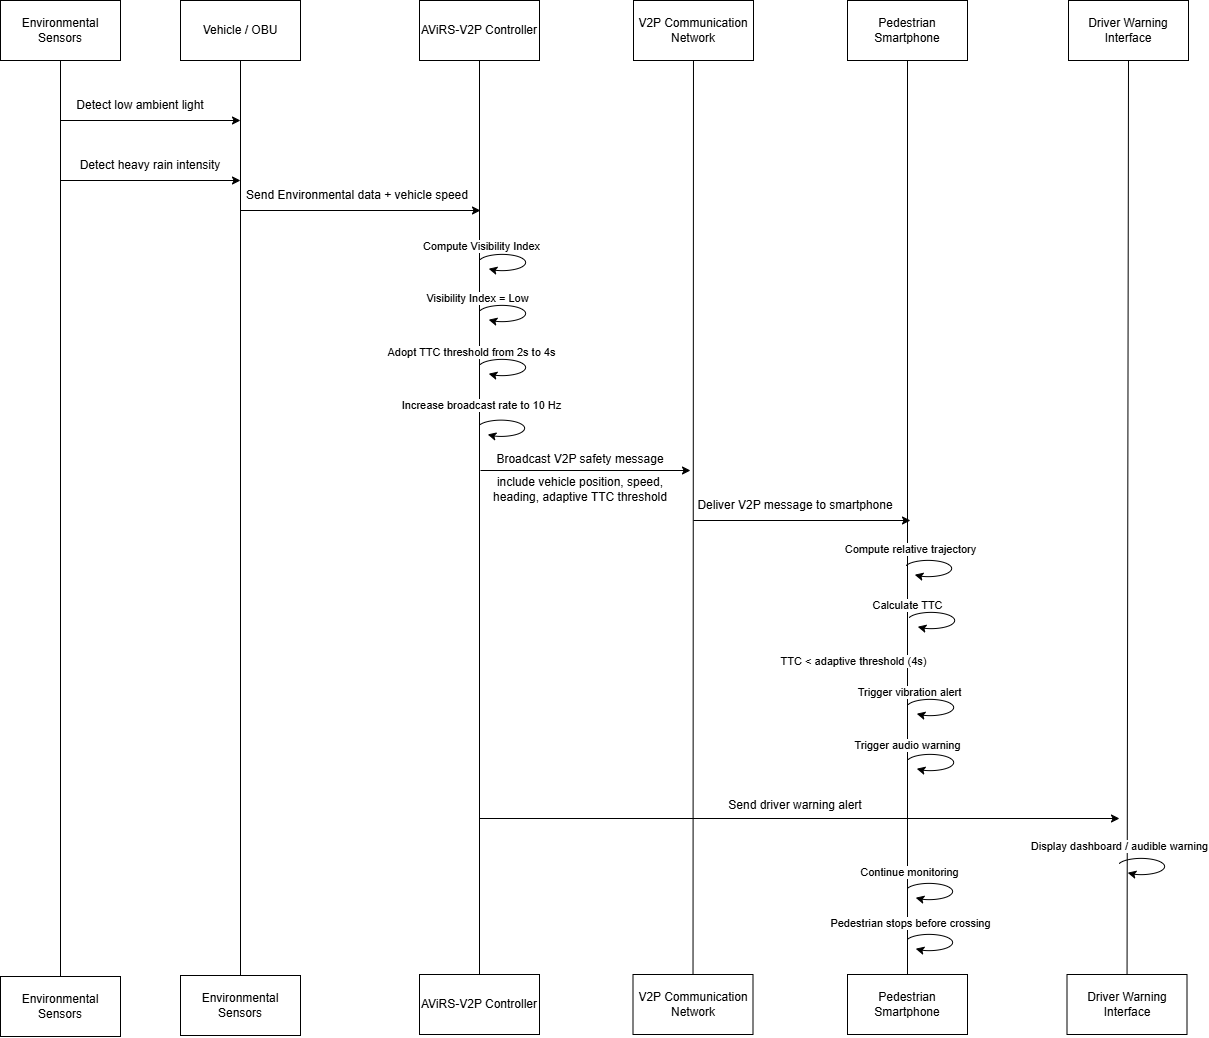

The diagram above was exported from draw.io. Its source (the exported page's mxGraphModel, read from the mxfile embedded in the PNG):
<mxGraphModel dx="1489" dy="803" grid="1" gridSize="10" guides="1" tooltips="1" connect="1" arrows="1" fold="1" page="1" pageScale="1" pageWidth="1654" pageHeight="1169" math="0" shadow="0">
  <root>
    <mxCell id="0" />
    <mxCell id="1" parent="0" />
    <mxCell id="bvWnGdewn-uwmvoqbh44-1" parent="1" style="rounded=0;whiteSpace=wrap;html=1;" value="Environmental Sensors" vertex="1">
      <mxGeometry height="60" width="120" x="20" y="60" as="geometry" />
    </mxCell>
    <mxCell id="bvWnGdewn-uwmvoqbh44-2" parent="1" style="rounded=0;whiteSpace=wrap;html=1;" value="Environmental Sensors" vertex="1">
      <mxGeometry height="60" width="120" x="20" y="1036" as="geometry" />
    </mxCell>
    <mxCell id="bvWnGdewn-uwmvoqbh44-3" edge="1" parent="1" source="bvWnGdewn-uwmvoqbh44-1" style="endArrow=none;html=1;rounded=0;exitX=0.5;exitY=1;exitDx=0;exitDy=0;entryX=0.5;entryY=0;entryDx=0;entryDy=0;" target="bvWnGdewn-uwmvoqbh44-2" value="">
      <mxGeometry height="50" relative="1" width="50" as="geometry">
        <mxPoint x="270" y="360" as="sourcePoint" />
        <mxPoint x="320" y="310" as="targetPoint" />
      </mxGeometry>
    </mxCell>
    <mxCell id="bvWnGdewn-uwmvoqbh44-6" edge="1" parent="1" source="bvWnGdewn-uwmvoqbh44-4" style="rounded=0;orthogonalLoop=1;jettySize=auto;html=1;endArrow=none;endFill=0;" target="bvWnGdewn-uwmvoqbh44-5">
      <mxGeometry relative="1" as="geometry" />
    </mxCell>
    <mxCell id="bvWnGdewn-uwmvoqbh44-4" parent="1" style="rounded=0;whiteSpace=wrap;html=1;" value="Vehicle / OBU" vertex="1">
      <mxGeometry height="60" width="120" x="200" y="60" as="geometry" />
    </mxCell>
    <mxCell id="bvWnGdewn-uwmvoqbh44-5" parent="1" style="rounded=0;whiteSpace=wrap;html=1;" value="Environmental Sensors" vertex="1">
      <mxGeometry height="60" width="120" x="200" y="1035" as="geometry" />
    </mxCell>
    <mxCell id="bvWnGdewn-uwmvoqbh44-7" edge="1" parent="1" style="endArrow=classic;html=1;rounded=0;" value="">
      <mxGeometry height="50" relative="1" width="50" as="geometry">
        <mxPoint x="80" y="180" as="sourcePoint" />
        <mxPoint x="260" y="180" as="targetPoint" />
      </mxGeometry>
    </mxCell>
    <mxCell id="bvWnGdewn-uwmvoqbh44-8" parent="1" style="text;html=1;whiteSpace=wrap;strokeColor=none;fillColor=none;align=center;verticalAlign=middle;rounded=0;" value="Detect low ambient light" vertex="1">
      <mxGeometry height="30" width="160" x="80" y="150" as="geometry" />
    </mxCell>
    <mxCell id="bvWnGdewn-uwmvoqbh44-11" edge="1" parent="1" style="endArrow=classic;html=1;rounded=0;" value="">
      <mxGeometry height="50" relative="1" width="50" as="geometry">
        <mxPoint x="80" y="240" as="sourcePoint" />
        <mxPoint x="260" y="240" as="targetPoint" />
      </mxGeometry>
    </mxCell>
    <mxCell id="bvWnGdewn-uwmvoqbh44-12" parent="1" style="text;html=1;whiteSpace=wrap;strokeColor=none;fillColor=none;align=center;verticalAlign=middle;rounded=0;" value="Detect heavy rain intensity" vertex="1">
      <mxGeometry height="30" width="160" x="90" y="210" as="geometry" />
    </mxCell>
    <mxCell id="bvWnGdewn-uwmvoqbh44-24" edge="1" parent="1" source="bvWnGdewn-uwmvoqbh44-13" style="rounded=0;orthogonalLoop=1;jettySize=auto;html=1;exitX=0.5;exitY=1;exitDx=0;exitDy=0;endArrow=none;endFill=0;" target="bvWnGdewn-uwmvoqbh44-14">
      <mxGeometry relative="1" as="geometry" />
    </mxCell>
    <mxCell id="bvWnGdewn-uwmvoqbh44-34" connectable="0" parent="bvWnGdewn-uwmvoqbh44-24" style="edgeLabel;html=1;align=center;verticalAlign=middle;resizable=1;points=[];movable=1;rotatable=1;deletable=1;editable=1;locked=0;connectable=1;" value="Compute Visibility Index" vertex="1">
      <mxGeometry relative="1" x="-0.4161" y="1" as="geometry">
        <mxPoint y="-82" as="offset" />
      </mxGeometry>
    </mxCell>
    <mxCell id="bvWnGdewn-uwmvoqbh44-37" connectable="0" parent="bvWnGdewn-uwmvoqbh44-24" style="edgeLabel;html=1;align=center;verticalAlign=middle;resizable=1;points=[];movable=1;rotatable=1;deletable=1;editable=1;locked=0;connectable=1;" value="Visibility Index = Low" vertex="1">
      <mxGeometry relative="1" x="-0.1356" as="geometry">
        <mxPoint x="-3" y="-158" as="offset" />
      </mxGeometry>
    </mxCell>
    <mxCell id="bvWnGdewn-uwmvoqbh44-40" connectable="0" parent="bvWnGdewn-uwmvoqbh44-24" style="edgeLabel;html=1;align=center;verticalAlign=middle;resizable=1;points=[];movable=1;rotatable=1;deletable=1;editable=1;locked=0;connectable=1;" value="Adopt TTC threshold from 2s to 4s" vertex="1">
      <mxGeometry relative="1" x="-0.0522" y="1" as="geometry">
        <mxPoint x="-10" y="-142" as="offset" />
      </mxGeometry>
    </mxCell>
    <mxCell id="bvWnGdewn-uwmvoqbh44-13" parent="1" style="rounded=0;whiteSpace=wrap;html=1;" value="AViRS-V2P Controller" vertex="1">
      <mxGeometry height="60" width="120" x="439" y="60" as="geometry" />
    </mxCell>
    <mxCell id="bvWnGdewn-uwmvoqbh44-14" parent="1" style="rounded=0;whiteSpace=wrap;html=1;" value="AViRS-V2P Controller" vertex="1">
      <mxGeometry height="60" width="120" x="439" y="1034" as="geometry" />
    </mxCell>
    <mxCell id="bvWnGdewn-uwmvoqbh44-23" edge="1" parent="1" source="bvWnGdewn-uwmvoqbh44-15" style="rounded=0;orthogonalLoop=1;jettySize=auto;html=1;endArrow=none;endFill=0;" target="bvWnGdewn-uwmvoqbh44-16">
      <mxGeometry relative="1" as="geometry" />
    </mxCell>
    <mxCell id="bvWnGdewn-uwmvoqbh44-15" parent="1" style="rounded=0;whiteSpace=wrap;html=1;" value="V2P Communication Network" vertex="1">
      <mxGeometry height="60" width="120" x="653" y="60" as="geometry" />
    </mxCell>
    <mxCell id="bvWnGdewn-uwmvoqbh44-16" parent="1" style="rounded=0;whiteSpace=wrap;html=1;" value="V2P Communication Network" vertex="1">
      <mxGeometry height="60" width="120" x="652.5" y="1034" as="geometry" />
    </mxCell>
    <mxCell id="bvWnGdewn-uwmvoqbh44-22" edge="1" parent="1" source="bvWnGdewn-uwmvoqbh44-17" style="rounded=0;orthogonalLoop=1;jettySize=auto;html=1;endArrow=none;endFill=0;" target="bvWnGdewn-uwmvoqbh44-18">
      <mxGeometry relative="1" as="geometry" />
    </mxCell>
    <mxCell id="bvWnGdewn-uwmvoqbh44-54" connectable="0" parent="bvWnGdewn-uwmvoqbh44-22" style="edgeLabel;html=1;align=center;verticalAlign=middle;resizable=0;points=[];" value="Compute relative trajectory" vertex="1">
      <mxGeometry relative="1" x="0.0692" y="2" as="geometry">
        <mxPoint as="offset" />
      </mxGeometry>
    </mxCell>
    <mxCell id="bvWnGdewn-uwmvoqbh44-55" connectable="0" parent="bvWnGdewn-uwmvoqbh44-22" style="edgeLabel;html=1;align=center;verticalAlign=middle;resizable=0;points=[];" value="Calculate TTC" vertex="1">
      <mxGeometry relative="1" x="0.1898" y="-1" as="geometry">
        <mxPoint as="offset" />
      </mxGeometry>
    </mxCell>
    <mxCell id="bvWnGdewn-uwmvoqbh44-56" connectable="0" parent="bvWnGdewn-uwmvoqbh44-22" style="edgeLabel;html=1;align=center;verticalAlign=middle;resizable=0;points=[];" value="TTC &amp;lt; adaptive threshold (4s)" vertex="1">
      <mxGeometry relative="1" x="0.3121" y="1" as="geometry">
        <mxPoint x="-56" as="offset" />
      </mxGeometry>
    </mxCell>
    <mxCell id="bvWnGdewn-uwmvoqbh44-57" connectable="0" parent="bvWnGdewn-uwmvoqbh44-22" style="edgeLabel;html=1;align=center;verticalAlign=middle;resizable=0;points=[];" value="Trigger audio warning" vertex="1">
      <mxGeometry relative="1" x="0.439" y="-1" as="geometry">
        <mxPoint y="27" as="offset" />
      </mxGeometry>
    </mxCell>
    <mxCell id="bvWnGdewn-uwmvoqbh44-58" connectable="0" parent="bvWnGdewn-uwmvoqbh44-22" style="edgeLabel;html=1;align=center;verticalAlign=middle;resizable=0;points=[];" value="Trigger vibration alert" vertex="1">
      <mxGeometry relative="1" x="0.3708" y="1" as="geometry">
        <mxPoint y="4" as="offset" />
      </mxGeometry>
    </mxCell>
    <mxCell id="bvWnGdewn-uwmvoqbh44-64" connectable="0" parent="bvWnGdewn-uwmvoqbh44-22" style="edgeLabel;html=1;align=center;verticalAlign=middle;resizable=0;points=[];" value="Continue monitoring" vertex="1">
      <mxGeometry relative="1" x="0.7405" y="1" as="geometry">
        <mxPoint y="16" as="offset" />
      </mxGeometry>
    </mxCell>
    <mxCell id="bvWnGdewn-uwmvoqbh44-66" connectable="0" parent="bvWnGdewn-uwmvoqbh44-22" style="edgeLabel;html=1;align=center;verticalAlign=middle;resizable=0;points=[];" value="Pedestrian stops before crossing" vertex="1">
      <mxGeometry relative="1" x="0.8634" y="4" as="geometry">
        <mxPoint x="-2" y="11" as="offset" />
      </mxGeometry>
    </mxCell>
    <mxCell id="bvWnGdewn-uwmvoqbh44-17" parent="1" style="rounded=0;whiteSpace=wrap;html=1;" value="Pedestrian Smartphone" vertex="1">
      <mxGeometry height="60" width="120" x="867" y="60" as="geometry" />
    </mxCell>
    <mxCell id="bvWnGdewn-uwmvoqbh44-18" parent="1" style="rounded=0;whiteSpace=wrap;html=1;" value="Pedestrian Smartphone" vertex="1">
      <mxGeometry height="60" width="120" x="867" y="1034" as="geometry" />
    </mxCell>
    <mxCell id="bvWnGdewn-uwmvoqbh44-21" edge="1" parent="1" source="bvWnGdewn-uwmvoqbh44-19" style="rounded=0;orthogonalLoop=1;jettySize=auto;html=1;exitX=0.5;exitY=1;exitDx=0;exitDy=0;endArrow=none;endFill=0;" target="bvWnGdewn-uwmvoqbh44-20">
      <mxGeometry relative="1" as="geometry" />
    </mxCell>
    <mxCell id="bvWnGdewn-uwmvoqbh44-70" connectable="0" parent="bvWnGdewn-uwmvoqbh44-21" style="edgeLabel;html=1;align=center;verticalAlign=middle;resizable=0;points=[];" value="Display dashboard / audible warning" vertex="1">
      <mxGeometry relative="1" x="0.7026" y="-3" as="geometry">
        <mxPoint x="-5" y="7" as="offset" />
      </mxGeometry>
    </mxCell>
    <mxCell id="bvWnGdewn-uwmvoqbh44-19" parent="1" style="rounded=0;whiteSpace=wrap;html=1;" value="Driver Warning Interface" vertex="1">
      <mxGeometry height="60" width="120" x="1088" y="60" as="geometry" />
    </mxCell>
    <mxCell id="bvWnGdewn-uwmvoqbh44-20" parent="1" style="rounded=0;whiteSpace=wrap;html=1;" value="Driver Warning Interface" vertex="1">
      <mxGeometry height="60" width="120" x="1086.5" y="1034" as="geometry" />
    </mxCell>
    <mxCell id="bvWnGdewn-uwmvoqbh44-26" edge="1" parent="1" style="endArrow=classic;html=1;rounded=0;" value="">
      <mxGeometry height="50" relative="1" width="50" as="geometry">
        <mxPoint x="260" y="270" as="sourcePoint" />
        <mxPoint x="500" y="270" as="targetPoint" />
      </mxGeometry>
    </mxCell>
    <mxCell id="bvWnGdewn-uwmvoqbh44-27" parent="1" style="text;html=1;whiteSpace=wrap;strokeColor=none;fillColor=none;align=center;verticalAlign=middle;rounded=0;" value="Send Environmental data + vehicle speed" vertex="1">
      <mxGeometry height="30" width="230" x="262" y="240" as="geometry" />
    </mxCell>
    <mxCell id="bvWnGdewn-uwmvoqbh44-28" parent="1" style="shape=mxgraph.basic.arc;html=1;startAngle=0.3;endAngle=0.1;endArrow=classic;endFill=1;rotation=-180;movable=0;resizable=0;rotatable=0;deletable=0;editable=0;locked=1;connectable=0;" value="" vertex="1">
      <mxGeometry height="23.24" width="53.96" x="495" y="310" as="geometry" />
    </mxCell>
    <mxCell id="bvWnGdewn-uwmvoqbh44-36" parent="1" style="shape=mxgraph.basic.arc;html=1;startAngle=0.3;endAngle=0.1;endArrow=classic;endFill=1;rotation=-180;movable=0;resizable=0;rotatable=0;deletable=0;editable=0;locked=1;connectable=0;" value="" vertex="1">
      <mxGeometry height="23.24" width="53.96" x="495" y="361" as="geometry" />
    </mxCell>
    <mxCell id="bvWnGdewn-uwmvoqbh44-39" parent="1" style="shape=mxgraph.basic.arc;html=1;startAngle=0.3;endAngle=0.1;endArrow=classic;endFill=1;rotation=-180;movable=0;resizable=0;rotatable=0;deletable=0;editable=0;locked=1;connectable=0;" value="" vertex="1">
      <mxGeometry height="23.24" width="53.96" x="495" y="415.0033333333334" as="geometry" />
    </mxCell>
    <mxCell id="bvWnGdewn-uwmvoqbh44-41" connectable="0" parent="1" style="edgeLabel;html=1;align=center;verticalAlign=middle;resizable=0;points=[];movable=0;rotatable=0;deletable=0;editable=0;locked=1;connectable=0;" value="Increase broadcast rate to 10 Hz" vertex="1">
      <mxGeometry x="500.0000000000001" y="464.16666666666663" as="geometry" />
    </mxCell>
    <mxCell id="bvWnGdewn-uwmvoqbh44-43" edge="1" parent="1" style="endArrow=classic;html=1;rounded=0;" value="">
      <mxGeometry height="50" relative="1" width="50" as="geometry">
        <mxPoint x="500" y="530" as="sourcePoint" />
        <mxPoint x="710" y="530" as="targetPoint" />
      </mxGeometry>
    </mxCell>
    <mxCell id="bvWnGdewn-uwmvoqbh44-44" parent="1" style="text;html=1;whiteSpace=wrap;strokeColor=none;fillColor=none;align=center;verticalAlign=middle;rounded=0;" value="Broadcast V2P safety message" vertex="1">
      <mxGeometry height="30" width="180" x="510" y="504" as="geometry" />
    </mxCell>
    <mxCell id="bvWnGdewn-uwmvoqbh44-45" parent="1" style="text;html=1;whiteSpace=wrap;strokeColor=none;fillColor=none;align=center;verticalAlign=middle;rounded=0;" value="include vehicle position, speed, heading, adaptive TTC threshold" vertex="1">
      <mxGeometry height="30" width="200" x="500" y="534" as="geometry" />
    </mxCell>
    <mxCell id="bvWnGdewn-uwmvoqbh44-47" parent="1" style="text;html=1;whiteSpace=wrap;strokeColor=none;fillColor=none;align=center;verticalAlign=middle;rounded=0;" value="Deliver V2P message to smartphone" vertex="1">
      <mxGeometry height="30" width="210" x="710" y="550" as="geometry" />
    </mxCell>
    <mxCell id="bvWnGdewn-uwmvoqbh44-46" edge="1" parent="1" style="endArrow=classic;html=1;rounded=0;" value="">
      <mxGeometry height="50" relative="1" width="50" as="geometry">
        <mxPoint x="713" y="580" as="sourcePoint" />
        <mxPoint x="930" y="580" as="targetPoint" />
      </mxGeometry>
    </mxCell>
    <mxCell id="bvWnGdewn-uwmvoqbh44-48" parent="1" style="shape=mxgraph.basic.arc;html=1;startAngle=0.3;endAngle=0.1;endArrow=classic;endFill=1;rotation=-180;" value="" vertex="1">
      <mxGeometry height="23.24" width="53.96" x="921.04" y="616" as="geometry" />
    </mxCell>
    <mxCell id="bvWnGdewn-uwmvoqbh44-49" parent="1" style="shape=mxgraph.basic.arc;html=1;startAngle=0.3;endAngle=0.1;endArrow=classic;endFill=1;rotation=-180;" value="" vertex="1">
      <mxGeometry height="23.24" width="53.96" x="924.04" y="668" as="geometry" />
    </mxCell>
    <mxCell id="bvWnGdewn-uwmvoqbh44-50" parent="1" style="shape=mxgraph.basic.arc;html=1;startAngle=0.3;endAngle=0.1;endArrow=classic;endFill=1;rotation=-180;" value="" vertex="1">
      <mxGeometry height="23.24" width="53.96" x="923.04" y="755.0033333333333" as="geometry" />
    </mxCell>
    <mxCell id="bvWnGdewn-uwmvoqbh44-52" parent="1" style="shape=mxgraph.basic.arc;html=1;startAngle=0.3;endAngle=0.1;endArrow=classic;endFill=1;rotation=-180;" value="" vertex="1">
      <mxGeometry height="23.24" width="53.96" x="923.04" y="810" as="geometry" />
    </mxCell>
    <mxCell id="bvWnGdewn-uwmvoqbh44-53" parent="1" style="shape=mxgraph.basic.arc;html=1;startAngle=0.3;endAngle=0.1;endArrow=classic;endFill=1;rotation=-180;movable=0;resizable=0;rotatable=0;deletable=0;editable=0;locked=1;connectable=0;" value="" vertex="1">
      <mxGeometry height="23.24" width="53.96" x="494" y="475.76" as="geometry" />
    </mxCell>
    <mxCell id="bvWnGdewn-uwmvoqbh44-60" edge="1" parent="1" style="endArrow=classic;html=1;rounded=0;" value="">
      <mxGeometry height="50" relative="1" width="50" as="geometry">
        <mxPoint x="499" y="878" as="sourcePoint" />
        <mxPoint x="1139" y="878" as="targetPoint" />
      </mxGeometry>
    </mxCell>
    <mxCell id="bvWnGdewn-uwmvoqbh44-61" parent="1" style="text;html=1;whiteSpace=wrap;strokeColor=none;fillColor=none;align=center;verticalAlign=middle;rounded=0;" value="Send driver warning alert" vertex="1">
      <mxGeometry height="30" width="190" x="720" y="850" as="geometry" />
    </mxCell>
    <mxCell id="bvWnGdewn-uwmvoqbh44-62" parent="1" style="shape=mxgraph.basic.arc;html=1;startAngle=0.3;endAngle=0.1;endArrow=classic;endFill=1;rotation=-180;" value="" vertex="1">
      <mxGeometry height="23.24" width="53.96" x="922" y="939" as="geometry" />
    </mxCell>
    <mxCell id="bvWnGdewn-uwmvoqbh44-63" parent="1" style="shape=mxgraph.basic.arc;html=1;startAngle=0.3;endAngle=0.1;endArrow=classic;endFill=1;rotation=-180;" value="" vertex="1">
      <mxGeometry height="23.24" width="53.96" x="922" y="989.9966666666667" as="geometry" />
    </mxCell>
    <mxCell id="bvWnGdewn-uwmvoqbh44-67" parent="1" style="shape=mxgraph.basic.arc;html=1;startAngle=0.3;endAngle=0.1;endArrow=classic;endFill=1;rotation=-180;" value="" vertex="1">
      <mxGeometry height="23.24" width="53.96" x="1134" y="914" as="geometry" />
    </mxCell>
  </root>
</mxGraphModel>